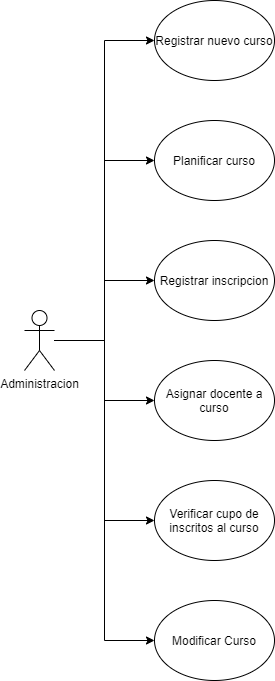

The diagram above was exported from draw.io. Its source (the exported page's mxGraphModel, read from the mxfile embedded in the PNG):
<mxGraphModel dx="1038" dy="607" grid="1" gridSize="10" guides="1" tooltips="1" connect="1" arrows="1" fold="1" page="1" pageScale="1" pageWidth="827" pageHeight="1169" math="0" shadow="0">
  <root>
    <mxCell id="0" />
    <mxCell id="1" parent="0" />
    <mxCell id="hZhybj0V1zrLmNhzF6V4-10" style="edgeStyle=orthogonalEdgeStyle;rounded=0;orthogonalLoop=1;jettySize=auto;html=1;entryX=0;entryY=0.5;entryDx=0;entryDy=0;" edge="1" parent="1" source="hZhybj0V1zrLmNhzF6V4-1" target="hZhybj0V1zrLmNhzF6V4-3">
      <mxGeometry relative="1" as="geometry" />
    </mxCell>
    <mxCell id="hZhybj0V1zrLmNhzF6V4-11" style="edgeStyle=orthogonalEdgeStyle;rounded=0;orthogonalLoop=1;jettySize=auto;html=1;entryX=0;entryY=0.5;entryDx=0;entryDy=0;" edge="1" parent="1" source="hZhybj0V1zrLmNhzF6V4-1" target="hZhybj0V1zrLmNhzF6V4-4">
      <mxGeometry relative="1" as="geometry" />
    </mxCell>
    <mxCell id="hZhybj0V1zrLmNhzF6V4-12" style="edgeStyle=orthogonalEdgeStyle;rounded=0;orthogonalLoop=1;jettySize=auto;html=1;entryX=0;entryY=0.5;entryDx=0;entryDy=0;" edge="1" parent="1" source="hZhybj0V1zrLmNhzF6V4-1" target="hZhybj0V1zrLmNhzF6V4-8">
      <mxGeometry relative="1" as="geometry" />
    </mxCell>
    <mxCell id="hZhybj0V1zrLmNhzF6V4-13" style="edgeStyle=orthogonalEdgeStyle;rounded=0;orthogonalLoop=1;jettySize=auto;html=1;entryX=0;entryY=0.5;entryDx=0;entryDy=0;" edge="1" parent="1" source="hZhybj0V1zrLmNhzF6V4-1" target="hZhybj0V1zrLmNhzF6V4-5">
      <mxGeometry relative="1" as="geometry" />
    </mxCell>
    <mxCell id="hZhybj0V1zrLmNhzF6V4-14" style="edgeStyle=orthogonalEdgeStyle;rounded=0;orthogonalLoop=1;jettySize=auto;html=1;entryX=0;entryY=0.5;entryDx=0;entryDy=0;" edge="1" parent="1" source="hZhybj0V1zrLmNhzF6V4-1" target="hZhybj0V1zrLmNhzF6V4-6">
      <mxGeometry relative="1" as="geometry" />
    </mxCell>
    <mxCell id="hZhybj0V1zrLmNhzF6V4-15" style="edgeStyle=orthogonalEdgeStyle;rounded=0;orthogonalLoop=1;jettySize=auto;html=1;entryX=0;entryY=0.5;entryDx=0;entryDy=0;" edge="1" parent="1" source="hZhybj0V1zrLmNhzF6V4-1" target="hZhybj0V1zrLmNhzF6V4-7">
      <mxGeometry relative="1" as="geometry" />
    </mxCell>
    <mxCell id="hZhybj0V1zrLmNhzF6V4-1" value="Administracion" style="shape=umlActor;verticalLabelPosition=bottom;labelBackgroundColor=#ffffff;verticalAlign=top;html=1;outlineConnect=0;" vertex="1" parent="1">
      <mxGeometry x="30" y="350" width="30" height="60" as="geometry" />
    </mxCell>
    <mxCell id="hZhybj0V1zrLmNhzF6V4-3" value="Registrar nuevo curso" style="ellipse;whiteSpace=wrap;html=1;" vertex="1" parent="1">
      <mxGeometry x="160" y="40" width="120" height="80" as="geometry" />
    </mxCell>
    <mxCell id="hZhybj0V1zrLmNhzF6V4-4" value="Planificar curso" style="ellipse;whiteSpace=wrap;html=1;" vertex="1" parent="1">
      <mxGeometry x="160" y="160" width="120" height="80" as="geometry" />
    </mxCell>
    <mxCell id="hZhybj0V1zrLmNhzF6V4-5" value="Asignar docente a curso" style="ellipse;whiteSpace=wrap;html=1;" vertex="1" parent="1">
      <mxGeometry x="160" y="400" width="120" height="80" as="geometry" />
    </mxCell>
    <mxCell id="hZhybj0V1zrLmNhzF6V4-6" value="Verificar cupo de inscritos al curso" style="ellipse;whiteSpace=wrap;html=1;" vertex="1" parent="1">
      <mxGeometry x="160" y="520" width="120" height="80" as="geometry" />
    </mxCell>
    <mxCell id="hZhybj0V1zrLmNhzF6V4-7" value="Modificar Curso" style="ellipse;whiteSpace=wrap;html=1;" vertex="1" parent="1">
      <mxGeometry x="160" y="640" width="120" height="80" as="geometry" />
    </mxCell>
    <mxCell id="hZhybj0V1zrLmNhzF6V4-8" value="Registrar inscripcion" style="ellipse;whiteSpace=wrap;html=1;" vertex="1" parent="1">
      <mxGeometry x="160" y="280" width="120" height="80" as="geometry" />
    </mxCell>
  </root>
</mxGraphModel>